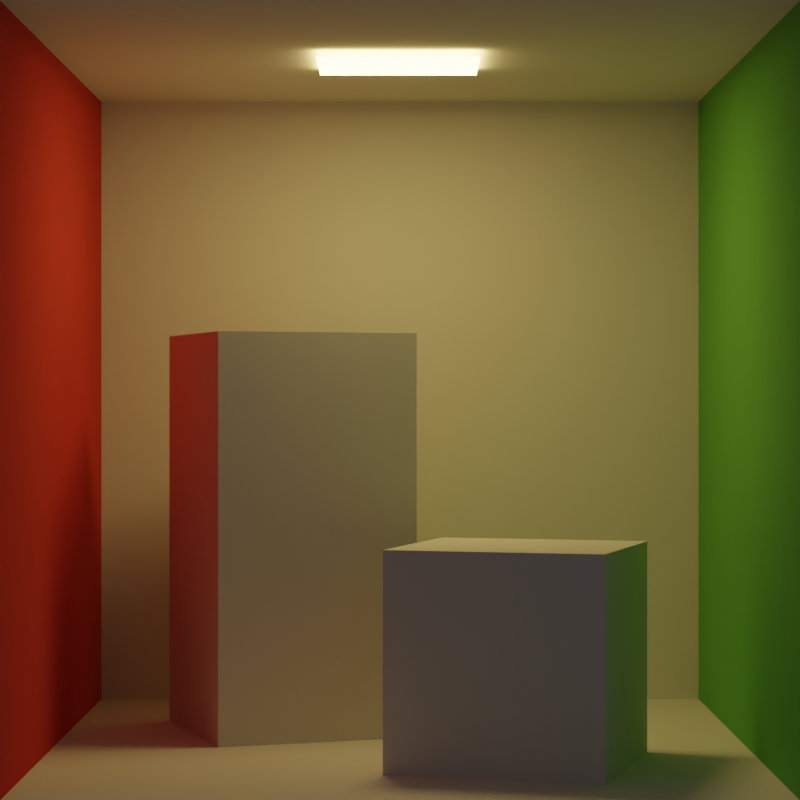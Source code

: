 # Source: cornell-box.blend  (saved by Blender 3.6.13; exported with 4.5.12 LTS)
import bpy
from mathutils import Matrix  # noqa: F401  (used for matrix-valued properties, if any)

bpy.ops.wm.read_factory_settings(use_empty=True)
scene = bpy.context.scene
scene.name = 'Scene'

# ---- materials (node trees are filled in below, after node groups)
mat_floorbsdf = bpy.data.materials.new('FloorBSDF')
mat_ceilingbsdf = bpy.data.materials.new('CeilingBSDF')
mat_backwallbsdf = bpy.data.materials.new('BackWallBSDF')
mat_rightwallbsdf = bpy.data.materials.new('RightWallBSDF')
mat_leftwallbsdf = bpy.data.materials.new('LeftWallBSDF')
mat_shortboxbsdf = bpy.data.materials.new('ShortBoxBSDF')
mat_tallboxbsdf = bpy.data.materials.new('TallBoxBSDF')
mat_lightbsdf_001 = bpy.data.materials.new('LightBSDF.001')

# ---- material node trees
mat_floorbsdf.use_nodes = True; mat_floorbsdf.node_tree.nodes.clear()
_N = mat_floorbsdf.node_tree.nodes; _L = mat_floorbsdf.node_tree.links
n0 = _N.new('ShaderNodeOutputMaterial'); n0.name = 'Material Output'; n0.location = (50, 60)
n1 = _N.new('ShaderNodeBsdfDiffuse'); n1.name = 'Diffuse BSDF'; n1.location = (-290, 72)
n1.inputs[0].default_value = (0.725, 0.71, 0.68, 1.0)
_L.new(n1.outputs[0], n0.inputs[0])
n0.is_active_output = True
mat_ceilingbsdf.use_nodes = True; mat_ceilingbsdf.node_tree.nodes.clear()
_N = mat_ceilingbsdf.node_tree.nodes; _L = mat_ceilingbsdf.node_tree.links
n0 = _N.new('ShaderNodeOutputMaterial'); n0.name = 'Material Output'; n0.location = (50, 60)
n1 = _N.new('ShaderNodeBsdfDiffuse'); n1.name = 'Diffuse BSDF'; n1.location = (-290, 72)
n1.inputs[0].default_value = (0.725, 0.71, 0.68, 1.0)
_L.new(n1.outputs[0], n0.inputs[0])
n0.is_active_output = True
mat_backwallbsdf.use_nodes = True; mat_backwallbsdf.node_tree.nodes.clear()
_N = mat_backwallbsdf.node_tree.nodes; _L = mat_backwallbsdf.node_tree.links
n0 = _N.new('ShaderNodeOutputMaterial'); n0.name = 'Material Output'; n0.location = (50, 60)
n1 = _N.new('ShaderNodeBsdfDiffuse'); n1.name = 'Diffuse BSDF'; n1.location = (-290, 72)
n1.inputs[0].default_value = (0.725, 0.71, 0.68, 1.0)
_L.new(n1.outputs[0], n0.inputs[0])
n0.is_active_output = True
mat_rightwallbsdf.use_nodes = True; mat_rightwallbsdf.node_tree.nodes.clear()
_N = mat_rightwallbsdf.node_tree.nodes; _L = mat_rightwallbsdf.node_tree.links
n0 = _N.new('ShaderNodeOutputMaterial'); n0.name = 'Material Output'; n0.location = (50, 60)
n1 = _N.new('ShaderNodeBsdfDiffuse'); n1.name = 'Diffuse BSDF'; n1.location = (-290, 72)
n1.inputs[0].default_value = (0.14, 0.45, 0.091, 1.0)
_L.new(n1.outputs[0], n0.inputs[0])
n0.is_active_output = True
mat_leftwallbsdf.use_nodes = True; mat_leftwallbsdf.node_tree.nodes.clear()
_N = mat_leftwallbsdf.node_tree.nodes; _L = mat_leftwallbsdf.node_tree.links
n0 = _N.new('ShaderNodeOutputMaterial'); n0.name = 'Material Output'; n0.location = (50, 60)
n1 = _N.new('ShaderNodeBsdfDiffuse'); n1.name = 'Diffuse BSDF'; n1.location = (-290, 72)
n1.inputs[0].default_value = (0.63, 0.065, 0.05, 1.0)
_L.new(n1.outputs[0], n0.inputs[0])
n0.is_active_output = True
mat_shortboxbsdf.use_nodes = True; mat_shortboxbsdf.node_tree.nodes.clear()
_N = mat_shortboxbsdf.node_tree.nodes; _L = mat_shortboxbsdf.node_tree.links
n0 = _N.new('ShaderNodeOutputMaterial'); n0.name = 'Material Output'; n0.location = (50, 60)
n1 = _N.new('ShaderNodeBsdfDiffuse'); n1.name = 'Diffuse BSDF'; n1.location = (-290, 72)
n1.inputs[0].default_value = (0.725, 0.71, 0.68, 1.0)
_L.new(n1.outputs[0], n0.inputs[0])
n0.is_active_output = True
mat_tallboxbsdf.use_nodes = True; mat_tallboxbsdf.node_tree.nodes.clear()
_N = mat_tallboxbsdf.node_tree.nodes; _L = mat_tallboxbsdf.node_tree.links
n0 = _N.new('ShaderNodeOutputMaterial'); n0.name = 'Material Output'; n0.location = (50, 60)
n1 = _N.new('ShaderNodeBsdfDiffuse'); n1.name = 'Diffuse BSDF'; n1.location = (-290, 72)
n1.inputs[0].default_value = (0.725, 0.71, 0.68, 1.0)
_L.new(n1.outputs[0], n0.inputs[0])
n0.is_active_output = True
mat_lightbsdf_001.use_nodes = True; mat_lightbsdf_001.node_tree.nodes.clear()
_N = mat_lightbsdf_001.node_tree.nodes; _L = mat_lightbsdf_001.node_tree.links
n0 = _N.new('ShaderNodeOutputMaterial'); n0.name = 'Material Output'; n0.location = (220, 60)
n1 = _N.new('ShaderNodeAddShader'); n1.name = 'Add Shader'; n1.location = (-120, 48)
n2 = _N.new('ShaderNodeEmission'); n2.name = 'Emission'; n2.location = (-460, 157)
n2.inputs[0].default_value = (1.0, 0.7059, 0.2353, 1.0)
n2.inputs[1].default_value = 17.0
n3 = _N.new('ShaderNodeBsdfDiffuse'); n3.name = 'Diffuse BSDF'; n3.location = (-460, -13)
n3.inputs[0].default_value = (0.0, 0.0, 0.0, 1.0)
_L.new(n1.outputs[0], n0.inputs[0])
_L.new(n2.outputs[0], n1.inputs[0])
_L.new(n3.outputs[0], n1.inputs[1])
n0.is_active_output = True

# ---- world
world_world = bpy.data.worlds.new('World'); scene.world = world_world
world_world.use_nodes = True; world_world.node_tree.nodes.clear()
_N = world_world.node_tree.nodes; _L = world_world.node_tree.links
n0 = _N.new('ShaderNodeOutputWorld'); n0.name = 'World Output'; n0.location = (50, 36)
n1 = _N.new('ShaderNodeBackground'); n1.name = 'Background'; n1.location = (-290, 60)
n1.inputs[0].default_value = (0.05088, 0.05088, 0.05088, 1.0)
_L.new(n1.outputs[0], n0.inputs[0])
n0.is_active_output = True
world_world.use_sun_shadow = False
world_world.sun_shadow_jitter_overblur = 0.0

# ---- cameras
cam_unnamed_2 = bpy.data.cameras.new('_unnamed_2')
cam_unnamed_2.clip_start = 0.01
cam_unnamed_2.clip_end = 1e+04
cam_unnamed_2.lens = 104.8

# ---- meshes
me_floor = bpy.data.meshes.new('Floor')
me_floor.from_pydata([(-1.0, -1.0, 0.0), (1.0, -1.0, 0.0), (-1.0, 1.0, 0.0), (1.0, 1.0, 0.0)], [], [(0, 1, 3, 2)])
me_floor.materials.append(mat_floorbsdf)
me_floor.update()
me_ceiling = bpy.data.meshes.new('Ceiling')
me_ceiling.from_pydata([(-1.0, -1.0, 0.0), (1.0, -1.0, 0.0), (-1.0, 1.0, 0.0), (1.0, 1.0, 0.0)], [], [(0, 1, 3, 2)])
me_ceiling.materials.append(mat_ceilingbsdf)
me_ceiling.update()
me_backwall = bpy.data.meshes.new('BackWall')
me_backwall.from_pydata([(-1.0, -1.0, 0.0), (1.0, -1.0, 0.0), (-1.0, 1.0, 0.0), (1.0, 1.0, 0.0)], [], [(0, 1, 3, 2)])
me_backwall.materials.append(mat_backwallbsdf)
me_backwall.update()
me_rightwall = bpy.data.meshes.new('RightWall')
me_rightwall.from_pydata([(-1.0, -1.0, 0.0), (1.0, -1.0, 0.0), (-1.0, 1.0, 0.0), (1.0, 1.0, 0.0)], [], [(0, 1, 3, 2)])
me_rightwall.materials.append(mat_rightwallbsdf)
me_rightwall.update()
me_leftwall = bpy.data.meshes.new('LeftWall')
me_leftwall.from_pydata([(-1.0, -1.0, 0.0), (1.0, -1.0, 0.0), (-1.0, 1.0, 0.0), (1.0, 1.0, 0.0)], [], [(0, 1, 3, 2)])
me_leftwall.materials.append(mat_leftwallbsdf)
me_leftwall.update()
me_shortbox = bpy.data.meshes.new('ShortBox')
me_shortbox.from_pydata([(-1.0, -1.0, -1.0), (-1.0, -1.0, 1.0), (-1.0, 1.0, -1.0), (-1.0, 1.0, 1.0), (1.0, -1.0, -1.0), (1.0, -1.0, 1.0), (1.0, 1.0, -1.0), (1.0, 1.0, 1.0)], [], [(0, 1, 3, 2), (2, 3, 7, 6), (6, 7, 5, 4), (4, 5, 1, 0), (2, 6, 4, 0), (7, 3, 1, 5)])
me_shortbox.materials.append(mat_shortboxbsdf)
me_shortbox.update()
me_tallbox = bpy.data.meshes.new('TallBox')
me_tallbox.from_pydata([(-1.0, -1.0, -1.0), (-1.0, -1.0, 1.0), (-1.0, 1.0, -1.0), (-1.0, 1.0, 1.0), (1.0, -1.0, -1.0), (1.0, -1.0, 1.0), (1.0, 1.0, -1.0), (1.0, 1.0, 1.0)], [], [(0, 1, 3, 2), (2, 3, 7, 6), (6, 7, 5, 4), (4, 5, 1, 0), (2, 6, 4, 0), (7, 3, 1, 5)])
me_tallbox.materials.append(mat_tallboxbsdf)
me_tallbox.update()
me_light = bpy.data.meshes.new('Light')
me_light.from_pydata([(-1.0, -1.0, 0.0), (1.0, -1.0, 0.0), (-1.0, 1.0, 0.0), (1.0, 1.0, 0.0)], [], [(0, 1, 3, 2)])
me_light.materials.append(mat_lightbsdf_001)
me_light.update()

# ---- objects
ob_unnamed_2 = bpy.data.objects.new('_unnamed_2', cam_unnamed_2)
ob_floor = bpy.data.objects.new('Floor', me_floor)
ob_ceiling = bpy.data.objects.new('Ceiling', me_ceiling)
ob_backwall = bpy.data.objects.new('BackWall', me_backwall)
ob_rightwall = bpy.data.objects.new('RightWall', me_rightwall)
ob_leftwall = bpy.data.objects.new('LeftWall', me_leftwall)
ob_shortbox = bpy.data.objects.new('ShortBox', me_shortbox)
ob_tallbox = bpy.data.objects.new('TallBox', me_tallbox)
ob_light = bpy.data.objects.new('Light', me_light)

# ---- transforms, parenting, visibility, modifiers, constraints
ob_unnamed_2.location = (0.0, -6.8, 1.0)
ob_unnamed_2.rotation_euler = (1.571, -0.0, -8.742e-08)
ob_floor.location = (0.0, 0.0, 0.0)
ob_floor.rotation_euler = (-5.464e-08, 3.278e-08, -1.571)
ob_floor.scale = (1.0, 1.0, 2.0)
ob_ceiling.location = (0.0, 0.0, 2.0)
ob_ceiling.rotation_euler = (-5.464e-08, -3.142, -1.433e-15)
ob_ceiling.scale = (1.0, 1.0, 2.0)
ob_backwall.location = (0.0, 1.0, 1.0)
ob_backwall.rotation_euler = (-1.571, -1.571, 0.0)
ob_backwall.scale = (1.0, 1.0, 2.0)
ob_rightwall.location = (1.0, 0.0, 1.0)
ob_rightwall.rotation_euler = (3.142, -1.571, 0.0)
ob_rightwall.scale = (1.0, 1.0, 2.0)
ob_leftwall.location = (-1.0, 0.0, 1.0)
ob_leftwall.rotation_euler = (-5.464e-08, -1.571, 0.0)
ob_leftwall.scale = (1.0, 1.0, 2.0)
ob_shortbox.location = (0.3286, -0.3746, 0.3)
ob_shortbox.rotation_euler = (3.142, -1.252e-08, 1.28)
ob_shortbox.scale = (0.2974, 0.3022, 0.3)
ob_tallbox.location = (-0.3354, 0.2914, 0.6)
ob_tallbox.rotation_euler = (3.142, 1.437e-08, 0.3349)
ob_tallbox.scale = (0.3036, 0.2989, 0.6)
ob_light.location = (-0.005, 0.03, 1.98)
ob_light.rotation_euler = (3.142, 8.742e-08, -8.742e-08)
ob_light.scale = (0.235, 0.19, 0.0893)

# ---- collection membership
scene.collection.objects.link(ob_unnamed_2)
scene.collection.objects.link(ob_floor)
scene.collection.objects.link(ob_ceiling)
scene.collection.objects.link(ob_backwall)
scene.collection.objects.link(ob_rightwall)
scene.collection.objects.link(ob_leftwall)
scene.collection.objects.link(ob_shortbox)
scene.collection.objects.link(ob_tallbox)
scene.collection.objects.link(ob_light)

# ---- scene / render settings (as saved in the file)
scene.camera = ob_unnamed_2
scene.frame_start = 1; scene.frame_end = 250; scene.frame_set(1)
scene.render.engine = 'BLENDER_EEVEE_NEXT'
scene.render.image_settings.file_format = 'OPEN_EXR'
scene.render.image_settings.color_mode = 'RGB'
scene.render.image_settings.color_depth = '16'
scene.render.image_settings.exr_codec = 'NONE'
scene.render.resolution_x = 1024
scene.render.resolution_y = 1024
scene.render.simplify_subdivision_render = 0
scene.render.simplify_child_particles_render = 0.0
scene.cycles.samples = 64
scene.cycles.sampling_pattern = 'TABULATED_SOBOL'
scene.cycles.min_light_bounces = 5
scene.cycles.max_bounces = 65
scene.cycles.diffuse_bounces = 65
scene.cycles.glossy_bounces = 65
scene.cycles.transmission_bounces = 65
scene.cycles.volume_bounces = 65
scene.cycles.transparent_max_bounces = 65
scene.eevee.use_shadows = False
scene.view_settings.view_transform = 'Filmic'
bpy.context.view_layer.update()
